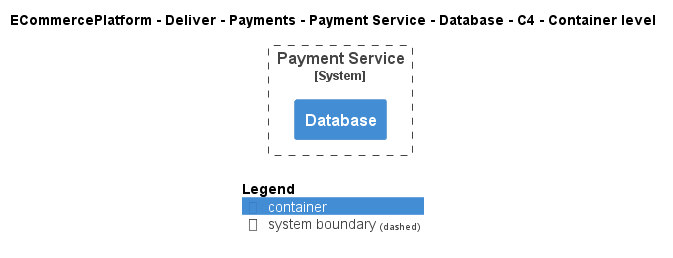

The diagram above was rendered by PlantUML. Its source (embedded in the PNG):
@startuml
!include ..\..\..\..\..\..\..\.c4s\C4_Container.puml

AddElementTag("c4interflow:lifecycle:new", $bgColor=green, $fontColor=#ffffff, $borderColor=green, $shadowing="False")
AddElementTag("c4interflow:lifecycle:changed", $bgColor=orange, $fontColor=#ffffff, $borderColor=orange, $shadowing="False")
AddElementTag("c4interflow:lifecycle:removed", $bgColor=red, $fontColor=#ffffff, $borderColor=red, $shadowing="False")

AddRelTag("c4interflow:lifecycle:new", $textColor=green, $lineColor=green)
AddRelTag("c4interflow:lifecycle:changed", $textColor=orange, $lineColor=orange)
AddRelTag("c4interflow:lifecycle:removed", $textColor=red, $lineColor=red)

SHOW_PERSON_PORTRAIT()
LAYOUT_TOP_DOWN()

skinparam linetype polyline

title ECommercePlatform - Deliver - Payments - Payment Service - Database - C4 - Container level


System_Boundary(ECommercePlatform.Deliver.Payments.SoftwareSystems.PaymentService, "Payment Service") {
    Container(ECommercePlatform.Deliver.Payments.SoftwareSystems.PaymentService.Containers.Database, "Database", "", "")
}



SHOW_LEGEND()
@enduml